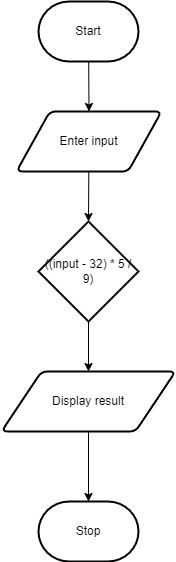

The diagram above was exported from draw.io. Its source (the exported page's mxGraphModel, read from the mxfile embedded in the PNG):
<mxGraphModel dx="1667" dy="611" grid="1" gridSize="10" guides="1" tooltips="1" connect="1" arrows="1" fold="1" page="1" pageScale="1" pageWidth="850" pageHeight="1100" math="0" shadow="0">
  <root>
    <mxCell id="0" />
    <mxCell id="1" parent="0" />
    <mxCell id="10" style="edgeStyle=none;html=1;entryX=0.5;entryY=0;entryDx=0;entryDy=0;" edge="1" parent="1" source="2" target="4">
      <mxGeometry relative="1" as="geometry" />
    </mxCell>
    <mxCell id="2" value="Start" style="strokeWidth=2;html=1;shape=mxgraph.flowchart.terminator;whiteSpace=wrap;" parent="1" vertex="1">
      <mxGeometry x="375" y="70" width="100" height="60" as="geometry" />
    </mxCell>
    <mxCell id="3" value="Stop" style="strokeWidth=2;html=1;shape=mxgraph.flowchart.terminator;whiteSpace=wrap;" parent="1" vertex="1">
      <mxGeometry x="375" y="570" width="100" height="60" as="geometry" />
    </mxCell>
    <mxCell id="9" style="edgeStyle=none;html=1;entryX=0.5;entryY=0;entryDx=0;entryDy=0;entryPerimeter=0;" edge="1" parent="1" source="4" target="5">
      <mxGeometry relative="1" as="geometry" />
    </mxCell>
    <mxCell id="4" value="Enter input" style="shape=parallelogram;html=1;strokeWidth=2;perimeter=parallelogramPerimeter;whiteSpace=wrap;rounded=1;arcSize=12;size=0.23;" vertex="1" parent="1">
      <mxGeometry x="353" y="180" width="145" height="60" as="geometry" />
    </mxCell>
    <mxCell id="8" style="edgeStyle=none;html=1;entryX=0.5;entryY=0;entryDx=0;entryDy=0;" edge="1" parent="1" source="5" target="6">
      <mxGeometry relative="1" as="geometry" />
    </mxCell>
    <mxCell id="5" value="((input - 32) * 5 / 9)" style="strokeWidth=2;html=1;shape=mxgraph.flowchart.decision;whiteSpace=wrap;" vertex="1" parent="1">
      <mxGeometry x="375" y="290" width="100" height="100" as="geometry" />
    </mxCell>
    <mxCell id="7" style="edgeStyle=none;html=1;entryX=0.5;entryY=0;entryDx=0;entryDy=0;entryPerimeter=0;" edge="1" parent="1" source="6" target="3">
      <mxGeometry relative="1" as="geometry" />
    </mxCell>
    <mxCell id="6" value="Display result" style="shape=parallelogram;html=1;strokeWidth=2;perimeter=parallelogramPerimeter;whiteSpace=wrap;rounded=1;arcSize=12;size=0.23;" vertex="1" parent="1">
      <mxGeometry x="338" y="440" width="174" height="60" as="geometry" />
    </mxCell>
  </root>
</mxGraphModel>